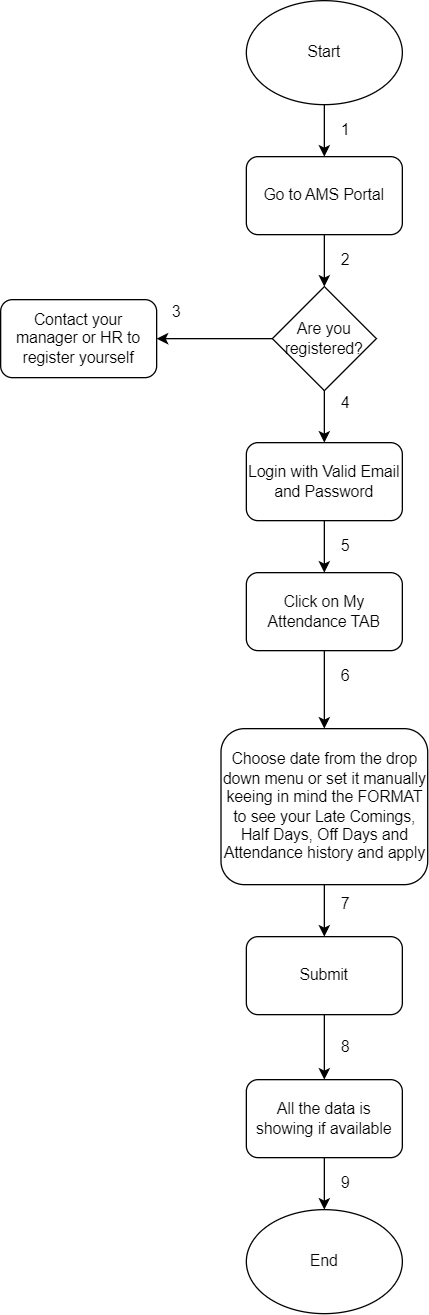

The diagram above was exported from draw.io. Its source (the exported page's mxGraphModel, read from the mxfile embedded in the PNG):
<mxGraphModel dx="811" dy="542" grid="1" gridSize="10" guides="1" tooltips="1" connect="1" arrows="1" fold="1" page="1" pageScale="1" pageWidth="827" pageHeight="1169" math="0" shadow="0">
  <root>
    <mxCell id="0" />
    <mxCell id="1" parent="0" />
    <mxCell id="BOMqIp0ZWIhqVemrIiPG-7" style="edgeStyle=orthogonalEdgeStyle;rounded=0;orthogonalLoop=1;jettySize=auto;html=1;exitX=0.5;exitY=1;exitDx=0;exitDy=0;entryX=0.5;entryY=0;entryDx=0;entryDy=0;" parent="1" source="BOMqIp0ZWIhqVemrIiPG-1" target="BOMqIp0ZWIhqVemrIiPG-2" edge="1">
      <mxGeometry relative="1" as="geometry" />
    </mxCell>
    <mxCell id="BOMqIp0ZWIhqVemrIiPG-1" value="Go to AMS Portal" style="rounded=1;whiteSpace=wrap;html=1;" parent="1" vertex="1">
      <mxGeometry x="294" y="120" width="120" height="60" as="geometry" />
    </mxCell>
    <mxCell id="BOMqIp0ZWIhqVemrIiPG-9" style="edgeStyle=orthogonalEdgeStyle;rounded=0;orthogonalLoop=1;jettySize=auto;html=1;exitX=0.5;exitY=1;exitDx=0;exitDy=0;entryX=0.5;entryY=0;entryDx=0;entryDy=0;" parent="1" source="BOMqIp0ZWIhqVemrIiPG-2" target="BOMqIp0ZWIhqVemrIiPG-3" edge="1">
      <mxGeometry relative="1" as="geometry" />
    </mxCell>
    <mxCell id="BOMqIp0ZWIhqVemrIiPG-10" style="edgeStyle=orthogonalEdgeStyle;rounded=0;orthogonalLoop=1;jettySize=auto;html=1;exitX=0;exitY=0.5;exitDx=0;exitDy=0;entryX=1;entryY=0.5;entryDx=0;entryDy=0;" parent="1" source="BOMqIp0ZWIhqVemrIiPG-2" target="BOMqIp0ZWIhqVemrIiPG-4" edge="1">
      <mxGeometry relative="1" as="geometry" />
    </mxCell>
    <mxCell id="BOMqIp0ZWIhqVemrIiPG-2" value="Are you registered?" style="rhombus;whiteSpace=wrap;html=1;" parent="1" vertex="1">
      <mxGeometry x="314" y="220" width="80" height="80" as="geometry" />
    </mxCell>
    <mxCell id="3rz1-QDNrRreN07mynlS-2" style="edgeStyle=orthogonalEdgeStyle;rounded=0;orthogonalLoop=1;jettySize=auto;html=1;exitX=0.5;exitY=1;exitDx=0;exitDy=0;entryX=0.5;entryY=0;entryDx=0;entryDy=0;" parent="1" source="BOMqIp0ZWIhqVemrIiPG-3" target="3rz1-QDNrRreN07mynlS-1" edge="1">
      <mxGeometry relative="1" as="geometry" />
    </mxCell>
    <mxCell id="BOMqIp0ZWIhqVemrIiPG-3" value="Login with Valid Email and Password" style="rounded=1;whiteSpace=wrap;html=1;" parent="1" vertex="1">
      <mxGeometry x="294" y="340" width="120" height="60" as="geometry" />
    </mxCell>
    <mxCell id="BOMqIp0ZWIhqVemrIiPG-4" value="Contact your manager or HR to register yourself" style="rounded=1;whiteSpace=wrap;html=1;" parent="1" vertex="1">
      <mxGeometry x="105" y="230" width="120" height="60" as="geometry" />
    </mxCell>
    <mxCell id="BOMqIp0ZWIhqVemrIiPG-6" style="edgeStyle=orthogonalEdgeStyle;rounded=0;orthogonalLoop=1;jettySize=auto;html=1;exitX=0.5;exitY=1;exitDx=0;exitDy=0;entryX=0.5;entryY=0;entryDx=0;entryDy=0;" parent="1" source="BOMqIp0ZWIhqVemrIiPG-5" target="BOMqIp0ZWIhqVemrIiPG-1" edge="1">
      <mxGeometry relative="1" as="geometry" />
    </mxCell>
    <mxCell id="BOMqIp0ZWIhqVemrIiPG-5" value="Start" style="ellipse;whiteSpace=wrap;html=1;" parent="1" vertex="1">
      <mxGeometry x="294" width="120" height="80" as="geometry" />
    </mxCell>
    <mxCell id="3rz1-QDNrRreN07mynlS-4" value="" style="edgeStyle=orthogonalEdgeStyle;rounded=0;orthogonalLoop=1;jettySize=auto;html=1;" parent="1" source="3rz1-QDNrRreN07mynlS-1" target="3rz1-QDNrRreN07mynlS-3" edge="1">
      <mxGeometry relative="1" as="geometry" />
    </mxCell>
    <mxCell id="3rz1-QDNrRreN07mynlS-1" value="Click on My Attendance TAB" style="rounded=1;whiteSpace=wrap;html=1;" parent="1" vertex="1">
      <mxGeometry x="294" y="440" width="120" height="60" as="geometry" />
    </mxCell>
    <mxCell id="3rz1-QDNrRreN07mynlS-10" style="edgeStyle=orthogonalEdgeStyle;rounded=0;orthogonalLoop=1;jettySize=auto;html=1;exitX=0.5;exitY=1;exitDx=0;exitDy=0;entryX=0.5;entryY=0;entryDx=0;entryDy=0;" parent="1" source="3rz1-QDNrRreN07mynlS-3" target="3rz1-QDNrRreN07mynlS-9" edge="1">
      <mxGeometry relative="1" as="geometry" />
    </mxCell>
    <mxCell id="3rz1-QDNrRreN07mynlS-3" value="Choose date from the drop down menu or set it manually keeing in mind the FORMAT to see your Late Comings, Half Days, Off Days and Attendance history and apply" style="whiteSpace=wrap;html=1;rounded=1;" parent="1" vertex="1">
      <mxGeometry x="274.5" y="560" width="159" height="120" as="geometry" />
    </mxCell>
    <mxCell id="3rz1-QDNrRreN07mynlS-13" style="edgeStyle=orthogonalEdgeStyle;rounded=0;orthogonalLoop=1;jettySize=auto;html=1;exitX=0.5;exitY=1;exitDx=0;exitDy=0;entryX=0.5;entryY=0;entryDx=0;entryDy=0;" parent="1" source="3rz1-QDNrRreN07mynlS-9" target="3rz1-QDNrRreN07mynlS-11" edge="1">
      <mxGeometry relative="1" as="geometry" />
    </mxCell>
    <mxCell id="3rz1-QDNrRreN07mynlS-9" value="Submit" style="rounded=1;whiteSpace=wrap;html=1;" parent="1" vertex="1">
      <mxGeometry x="294" y="720" width="120" height="60" as="geometry" />
    </mxCell>
    <mxCell id="3rz1-QDNrRreN07mynlS-14" style="edgeStyle=orthogonalEdgeStyle;rounded=0;orthogonalLoop=1;jettySize=auto;html=1;exitX=0.5;exitY=1;exitDx=0;exitDy=0;entryX=0.5;entryY=0;entryDx=0;entryDy=0;" parent="1" source="3rz1-QDNrRreN07mynlS-11" target="3rz1-QDNrRreN07mynlS-12" edge="1">
      <mxGeometry relative="1" as="geometry" />
    </mxCell>
    <mxCell id="3rz1-QDNrRreN07mynlS-11" value="All the data is showing if available" style="rounded=1;whiteSpace=wrap;html=1;" parent="1" vertex="1">
      <mxGeometry x="294" y="830" width="120" height="60" as="geometry" />
    </mxCell>
    <mxCell id="3rz1-QDNrRreN07mynlS-12" value="End" style="ellipse;whiteSpace=wrap;html=1;" parent="1" vertex="1">
      <mxGeometry x="294" y="930" width="120" height="80" as="geometry" />
    </mxCell>
    <mxCell id="PGUennjXSvQIEzg_EYUR-1" value="1" style="text;html=1;align=center;verticalAlign=middle;resizable=0;points=[];autosize=1;strokeColor=none;fillColor=none;" vertex="1" parent="1">
      <mxGeometry x="355" y="85" width="30" height="30" as="geometry" />
    </mxCell>
    <mxCell id="PGUennjXSvQIEzg_EYUR-2" value="2" style="text;html=1;align=center;verticalAlign=middle;resizable=0;points=[];autosize=1;strokeColor=none;fillColor=none;" vertex="1" parent="1">
      <mxGeometry x="355" y="185" width="30" height="30" as="geometry" />
    </mxCell>
    <mxCell id="PGUennjXSvQIEzg_EYUR-3" value="3" style="text;html=1;align=center;verticalAlign=middle;resizable=0;points=[];autosize=1;strokeColor=none;fillColor=none;" vertex="1" parent="1">
      <mxGeometry x="225" y="225" width="30" height="30" as="geometry" />
    </mxCell>
    <mxCell id="PGUennjXSvQIEzg_EYUR-4" value="4" style="text;html=1;align=center;verticalAlign=middle;resizable=0;points=[];autosize=1;strokeColor=none;fillColor=none;" vertex="1" parent="1">
      <mxGeometry x="355" y="295" width="30" height="30" as="geometry" />
    </mxCell>
    <mxCell id="PGUennjXSvQIEzg_EYUR-5" value="5" style="text;html=1;align=center;verticalAlign=middle;resizable=0;points=[];autosize=1;strokeColor=none;fillColor=none;" vertex="1" parent="1">
      <mxGeometry x="355" y="405" width="30" height="30" as="geometry" />
    </mxCell>
    <mxCell id="PGUennjXSvQIEzg_EYUR-6" value="6" style="text;html=1;align=center;verticalAlign=middle;resizable=0;points=[];autosize=1;strokeColor=none;fillColor=none;" vertex="1" parent="1">
      <mxGeometry x="355" y="505" width="30" height="30" as="geometry" />
    </mxCell>
    <mxCell id="PGUennjXSvQIEzg_EYUR-7" value="7" style="text;html=1;align=center;verticalAlign=middle;resizable=0;points=[];autosize=1;strokeColor=none;fillColor=none;" vertex="1" parent="1">
      <mxGeometry x="355" y="680" width="30" height="30" as="geometry" />
    </mxCell>
    <mxCell id="PGUennjXSvQIEzg_EYUR-8" value="8" style="text;html=1;align=center;verticalAlign=middle;resizable=0;points=[];autosize=1;strokeColor=none;fillColor=none;" vertex="1" parent="1">
      <mxGeometry x="355" y="790" width="30" height="30" as="geometry" />
    </mxCell>
    <mxCell id="PGUennjXSvQIEzg_EYUR-9" value="9" style="text;html=1;align=center;verticalAlign=middle;resizable=0;points=[];autosize=1;strokeColor=none;fillColor=none;" vertex="1" parent="1">
      <mxGeometry x="355" y="895" width="30" height="30" as="geometry" />
    </mxCell>
  </root>
</mxGraphModel>